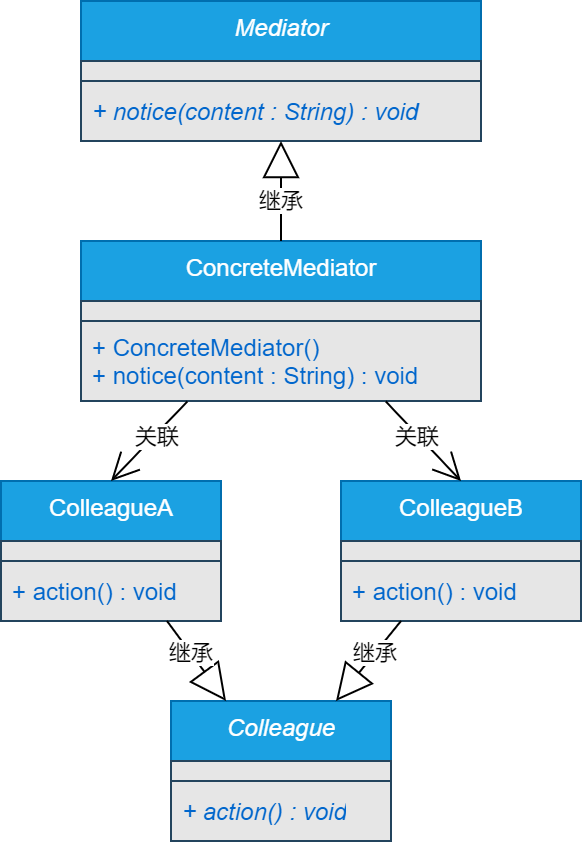

The diagram above was exported from draw.io. Its source (the exported page's mxGraphModel, read from the mxfile embedded in the PNG):
<mxGraphModel dx="1870" dy="-815" grid="0" gridSize="10" guides="1" tooltips="1" connect="1" arrows="1" fold="1" page="0" pageScale="1" pageWidth="827" pageHeight="1169" background="none" math="0" shadow="0">
  <root>
    <mxCell id="WIyWlLk6GJQsqaUBKTNV-0" />
    <mxCell id="WIyWlLk6GJQsqaUBKTNV-1" parent="WIyWlLk6GJQsqaUBKTNV-0" />
    <mxCell id="cpp7QJiTvaDbh-d1Fcf9-8" value="Mediator" style="swimlane;fontStyle=2;align=center;verticalAlign=top;childLayout=stackLayout;horizontal=1;startSize=30;horizontalStack=0;resizeParent=1;resizeParentMax=0;resizeLast=0;collapsible=0;marginBottom=0;html=1;strokeColor=#006EAF;fillColor=#1ba1e2;fontColor=#ffffff;" parent="WIyWlLk6GJQsqaUBKTNV-1" vertex="1">
      <mxGeometry x="-860" y="1520" width="200" height="70" as="geometry" />
    </mxCell>
    <mxCell id="cpp7QJiTvaDbh-d1Fcf9-9" value="" style="text;html=1;strokeColor=#23445d;align=left;verticalAlign=middle;spacingLeft=4;spacingRight=4;overflow=hidden;rotatable=0;points=[[0,0.5],[1,0.5]];portConstraint=eastwest;fontColor=#0066CC;fillColor=#E6E6E6;" parent="cpp7QJiTvaDbh-d1Fcf9-8" vertex="1">
      <mxGeometry y="30" width="200" height="10" as="geometry" />
    </mxCell>
    <mxCell id="cpp7QJiTvaDbh-d1Fcf9-10" value="+ notice(content : String) : void&amp;nbsp;" style="text;html=1;strokeColor=#23445d;fillColor=#E6E6E6;align=left;verticalAlign=middle;spacingLeft=4;spacingRight=4;overflow=hidden;rotatable=0;points=[[0,0.5],[1,0.5]];portConstraint=eastwest;fontColor=#0066CC;fontStyle=2" parent="cpp7QJiTvaDbh-d1Fcf9-8" vertex="1">
      <mxGeometry y="40" width="200" height="30" as="geometry" />
    </mxCell>
    <mxCell id="SIN-nSMAICOBhOGtYYfW-0" value="&lt;span style=&quot;font-style: normal&quot;&gt;ConcreteMediator&lt;/span&gt;" style="swimlane;fontStyle=2;align=center;verticalAlign=top;childLayout=stackLayout;horizontal=1;startSize=30;horizontalStack=0;resizeParent=1;resizeParentMax=0;resizeLast=0;collapsible=0;marginBottom=0;html=1;strokeColor=#006EAF;fillColor=#1ba1e2;fontColor=#ffffff;" vertex="1" parent="WIyWlLk6GJQsqaUBKTNV-1">
      <mxGeometry x="-860" y="1640" width="200" height="80" as="geometry" />
    </mxCell>
    <mxCell id="SIN-nSMAICOBhOGtYYfW-1" value="" style="text;html=1;strokeColor=#23445d;align=left;verticalAlign=middle;spacingLeft=4;spacingRight=4;overflow=hidden;rotatable=0;points=[[0,0.5],[1,0.5]];portConstraint=eastwest;fontColor=#0066CC;fillColor=#E6E6E6;" vertex="1" parent="SIN-nSMAICOBhOGtYYfW-0">
      <mxGeometry y="30" width="200" height="10" as="geometry" />
    </mxCell>
    <mxCell id="SIN-nSMAICOBhOGtYYfW-2" value="+ ConcreteMediator()&lt;br&gt;+ notice(content : String) : void&amp;nbsp;" style="text;html=1;strokeColor=#23445d;fillColor=#E6E6E6;align=left;verticalAlign=middle;spacingLeft=4;spacingRight=4;overflow=hidden;rotatable=0;points=[[0,0.5],[1,0.5]];portConstraint=eastwest;fontColor=#0066CC;fontStyle=0" vertex="1" parent="SIN-nSMAICOBhOGtYYfW-0">
      <mxGeometry y="40" width="200" height="40" as="geometry" />
    </mxCell>
    <mxCell id="SIN-nSMAICOBhOGtYYfW-3" value="继承" style="endArrow=block;endSize=16;endFill=0;html=1;entryX=0.5;entryY=1;entryDx=0;entryDy=0;exitX=0.5;exitY=0;exitDx=0;exitDy=0;" edge="1" parent="WIyWlLk6GJQsqaUBKTNV-1" source="SIN-nSMAICOBhOGtYYfW-0" target="cpp7QJiTvaDbh-d1Fcf9-8">
      <mxGeometry x="-0.2" width="160" relative="1" as="geometry">
        <mxPoint x="-730" y="1840" as="sourcePoint" />
        <mxPoint x="-570" y="1840" as="targetPoint" />
        <mxPoint as="offset" />
      </mxGeometry>
    </mxCell>
    <mxCell id="SIN-nSMAICOBhOGtYYfW-4" value="Colleague" style="swimlane;fontStyle=2;align=center;verticalAlign=top;childLayout=stackLayout;horizontal=1;startSize=30;horizontalStack=0;resizeParent=1;resizeParentMax=0;resizeLast=0;collapsible=0;marginBottom=0;html=1;strokeColor=#006EAF;fillColor=#1ba1e2;fontColor=#ffffff;" vertex="1" parent="WIyWlLk6GJQsqaUBKTNV-1">
      <mxGeometry x="-815" y="1870" width="110" height="70" as="geometry" />
    </mxCell>
    <mxCell id="SIN-nSMAICOBhOGtYYfW-5" value="" style="text;html=1;strokeColor=#23445d;align=left;verticalAlign=middle;spacingLeft=4;spacingRight=4;overflow=hidden;rotatable=0;points=[[0,0.5],[1,0.5]];portConstraint=eastwest;fontColor=#0066CC;fillColor=#E6E6E6;" vertex="1" parent="SIN-nSMAICOBhOGtYYfW-4">
      <mxGeometry y="30" width="110" height="10" as="geometry" />
    </mxCell>
    <mxCell id="SIN-nSMAICOBhOGtYYfW-6" value="+ action() : void" style="text;html=1;strokeColor=#23445d;fillColor=#E6E6E6;align=left;verticalAlign=middle;spacingLeft=4;spacingRight=4;overflow=hidden;rotatable=0;points=[[0,0.5],[1,0.5]];portConstraint=eastwest;fontColor=#0066CC;fontStyle=2" vertex="1" parent="SIN-nSMAICOBhOGtYYfW-4">
      <mxGeometry y="40" width="110" height="30" as="geometry" />
    </mxCell>
    <mxCell id="SIN-nSMAICOBhOGtYYfW-7" value="ColleagueA" style="swimlane;fontStyle=0;align=center;verticalAlign=top;childLayout=stackLayout;horizontal=1;startSize=30;horizontalStack=0;resizeParent=1;resizeParentMax=0;resizeLast=0;collapsible=0;marginBottom=0;html=1;strokeColor=#006EAF;fillColor=#1ba1e2;fontColor=#ffffff;" vertex="1" parent="WIyWlLk6GJQsqaUBKTNV-1">
      <mxGeometry x="-900" y="1760" width="110" height="70" as="geometry" />
    </mxCell>
    <mxCell id="SIN-nSMAICOBhOGtYYfW-8" value="" style="text;html=1;strokeColor=#23445d;align=left;verticalAlign=middle;spacingLeft=4;spacingRight=4;overflow=hidden;rotatable=0;points=[[0,0.5],[1,0.5]];portConstraint=eastwest;fontColor=#0066CC;fillColor=#E6E6E6;fontStyle=0" vertex="1" parent="SIN-nSMAICOBhOGtYYfW-7">
      <mxGeometry y="30" width="110" height="10" as="geometry" />
    </mxCell>
    <mxCell id="SIN-nSMAICOBhOGtYYfW-9" value="+ action() : void" style="text;html=1;strokeColor=#23445d;fillColor=#E6E6E6;align=left;verticalAlign=middle;spacingLeft=4;spacingRight=4;overflow=hidden;rotatable=0;points=[[0,0.5],[1,0.5]];portConstraint=eastwest;fontColor=#0066CC;fontStyle=0" vertex="1" parent="SIN-nSMAICOBhOGtYYfW-7">
      <mxGeometry y="40" width="110" height="30" as="geometry" />
    </mxCell>
    <mxCell id="SIN-nSMAICOBhOGtYYfW-10" value="ColleagueB" style="swimlane;fontStyle=0;align=center;verticalAlign=top;childLayout=stackLayout;horizontal=1;startSize=30;horizontalStack=0;resizeParent=1;resizeParentMax=0;resizeLast=0;collapsible=0;marginBottom=0;html=1;strokeColor=#006EAF;fillColor=#1ba1e2;fontColor=#ffffff;" vertex="1" parent="WIyWlLk6GJQsqaUBKTNV-1">
      <mxGeometry x="-730" y="1760" width="120" height="70" as="geometry" />
    </mxCell>
    <mxCell id="SIN-nSMAICOBhOGtYYfW-11" value="" style="text;html=1;strokeColor=#23445d;align=left;verticalAlign=middle;spacingLeft=4;spacingRight=4;overflow=hidden;rotatable=0;points=[[0,0.5],[1,0.5]];portConstraint=eastwest;fontColor=#0066CC;fillColor=#E6E6E6;fontStyle=0" vertex="1" parent="SIN-nSMAICOBhOGtYYfW-10">
      <mxGeometry y="30" width="120" height="10" as="geometry" />
    </mxCell>
    <mxCell id="SIN-nSMAICOBhOGtYYfW-12" value="+ action() : void" style="text;html=1;strokeColor=#23445d;fillColor=#E6E6E6;align=left;verticalAlign=middle;spacingLeft=4;spacingRight=4;overflow=hidden;rotatable=0;points=[[0,0.5],[1,0.5]];portConstraint=eastwest;fontColor=#0066CC;fontStyle=0" vertex="1" parent="SIN-nSMAICOBhOGtYYfW-10">
      <mxGeometry y="40" width="120" height="30" as="geometry" />
    </mxCell>
    <mxCell id="SIN-nSMAICOBhOGtYYfW-13" value="继承" style="endArrow=block;endSize=16;endFill=0;html=1;entryX=0.75;entryY=0;entryDx=0;entryDy=0;exitX=0.25;exitY=1;exitDx=0;exitDy=0;" edge="1" parent="WIyWlLk6GJQsqaUBKTNV-1" source="SIN-nSMAICOBhOGtYYfW-10" target="SIN-nSMAICOBhOGtYYfW-4">
      <mxGeometry x="-0.2" width="160" relative="1" as="geometry">
        <mxPoint x="-590" y="1860" as="sourcePoint" />
        <mxPoint x="-590" y="1810" as="targetPoint" />
        <mxPoint as="offset" />
      </mxGeometry>
    </mxCell>
    <mxCell id="SIN-nSMAICOBhOGtYYfW-14" value="继承" style="endArrow=block;endSize=16;endFill=0;html=1;entryX=0.25;entryY=0;entryDx=0;entryDy=0;" edge="1" parent="WIyWlLk6GJQsqaUBKTNV-1" target="SIN-nSMAICOBhOGtYYfW-4">
      <mxGeometry x="-0.2" width="160" relative="1" as="geometry">
        <mxPoint x="-817" y="1830" as="sourcePoint" />
        <mxPoint x="-722.5" y="1880" as="targetPoint" />
        <mxPoint as="offset" />
      </mxGeometry>
    </mxCell>
    <mxCell id="SIN-nSMAICOBhOGtYYfW-15" value="" style="endArrow=open;endFill=1;endSize=12;html=1;exitX=0.266;exitY=1.006;exitDx=0;exitDy=0;exitPerimeter=0;entryX=0.5;entryY=0;entryDx=0;entryDy=0;" edge="1" parent="WIyWlLk6GJQsqaUBKTNV-1" source="SIN-nSMAICOBhOGtYYfW-2" target="SIN-nSMAICOBhOGtYYfW-7">
      <mxGeometry width="160" relative="1" as="geometry">
        <mxPoint x="-990" y="1860" as="sourcePoint" />
        <mxPoint x="-830" y="1860" as="targetPoint" />
      </mxGeometry>
    </mxCell>
    <mxCell id="SIN-nSMAICOBhOGtYYfW-17" value="关联" style="edgeLabel;html=1;align=center;verticalAlign=middle;resizable=0;points=[];" vertex="1" connectable="0" parent="SIN-nSMAICOBhOGtYYfW-15">
      <mxGeometry x="-0.1537" y="1" relative="1" as="geometry">
        <mxPoint as="offset" />
      </mxGeometry>
    </mxCell>
    <mxCell id="SIN-nSMAICOBhOGtYYfW-16" value="" style="endArrow=open;endFill=1;endSize=12;html=1;exitX=0.762;exitY=1.006;exitDx=0;exitDy=0;exitPerimeter=0;entryX=0.5;entryY=0;entryDx=0;entryDy=0;" edge="1" parent="WIyWlLk6GJQsqaUBKTNV-1" source="SIN-nSMAICOBhOGtYYfW-2" target="SIN-nSMAICOBhOGtYYfW-10">
      <mxGeometry width="160" relative="1" as="geometry">
        <mxPoint x="-796.8" y="1730.24" as="sourcePoint" />
        <mxPoint x="-835" y="1770" as="targetPoint" />
      </mxGeometry>
    </mxCell>
    <mxCell id="SIN-nSMAICOBhOGtYYfW-18" value="关联" style="edgeLabel;html=1;align=center;verticalAlign=middle;resizable=0;points=[];" vertex="1" connectable="0" parent="SIN-nSMAICOBhOGtYYfW-16">
      <mxGeometry x="0.1494" relative="1" as="geometry">
        <mxPoint x="-5.99" y="-5.07" as="offset" />
      </mxGeometry>
    </mxCell>
  </root>
</mxGraphModel>